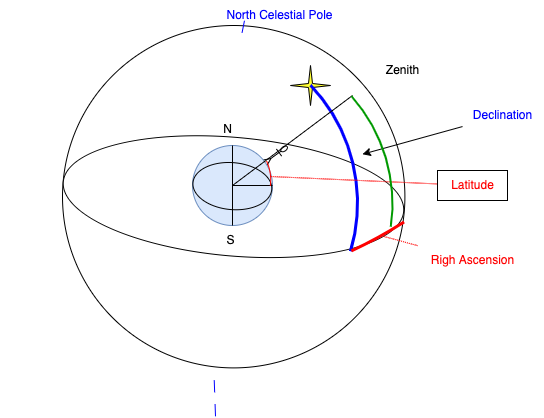

The diagram above was exported from draw.io. Its source (the exported page's mxGraphModel, read from the mxfile embedded in the PNG):
<mxGraphModel dx="600" dy="389" grid="1" gridSize="10" guides="1" tooltips="1" connect="1" arrows="1" fold="1" page="1" pageScale="1" pageWidth="850" pageHeight="1100" math="0" shadow="0">
  <root>
    <mxCell id="0" />
    <mxCell id="1" parent="0" />
    <mxCell id="19" value="" style="ellipse;whiteSpace=wrap;html=1;aspect=fixed;" vertex="1" parent="1">
      <mxGeometry x="100" y="50" width="342.4" height="342.4" as="geometry" />
    </mxCell>
    <mxCell id="16" value="" style="ellipse;whiteSpace=wrap;html=1;rotation=5;" vertex="1" parent="1">
      <mxGeometry x="100.13" y="161.88" width="341.67" height="118.59" as="geometry" />
    </mxCell>
    <mxCell id="12" value="N" style="text;html=1;align=center;verticalAlign=middle;resizable=0;points=[];autosize=1;strokeColor=none;fillColor=none;" parent="1" vertex="1">
      <mxGeometry x="250" y="139" width="30" height="30" as="geometry" />
    </mxCell>
    <mxCell id="13" value="S" style="text;html=1;align=center;verticalAlign=middle;resizable=0;points=[];autosize=1;strokeColor=none;fillColor=none;" parent="1" vertex="1">
      <mxGeometry x="253.2" y="250.47" width="30" height="30" as="geometry" />
    </mxCell>
    <mxCell id="14" value="Zenith" style="text;html=1;align=center;verticalAlign=middle;resizable=0;points=[];autosize=1;strokeColor=none;fillColor=none;" parent="1" vertex="1">
      <mxGeometry x="410" y="80" width="60" height="30" as="geometry" />
    </mxCell>
    <mxCell id="15" value="" style="shape=umlActor;verticalLabelPosition=bottom;verticalAlign=top;html=1;outlineConnect=0;rotation=54;" parent="1" vertex="1">
      <mxGeometry x="308" y="165" width="9" height="30" as="geometry" />
    </mxCell>
    <mxCell id="21" value="" style="verticalLabelPosition=bottom;verticalAlign=top;html=1;shape=mxgraph.basic.4_point_star_2;dx=0.9;fillColor=#FFFF33;" vertex="1" parent="1">
      <mxGeometry x="328" y="90" width="40" height="40" as="geometry" />
    </mxCell>
    <mxCell id="24" value="" style="verticalLabelPosition=bottom;verticalAlign=top;html=1;shape=mxgraph.basic.arc;startAngle=0.1152181850641049;endAngle=0.2817255174305536;rotation=5;strokeColor=#0000FF;strokeWidth=3;" vertex="1" parent="1">
      <mxGeometry x="53" y="56.4" width="342" height="342" as="geometry" />
    </mxCell>
    <mxCell id="26" style="edgeStyle=none;html=1;" edge="1" parent="1" source="25" target="24">
      <mxGeometry relative="1" as="geometry" />
    </mxCell>
    <mxCell id="25" value="Declination" style="text;html=1;align=center;verticalAlign=middle;resizable=0;points=[];autosize=1;strokeColor=none;fillColor=none;fontColor=#0000FF;" vertex="1" parent="1">
      <mxGeometry x="500" y="125" width="80" height="30" as="geometry" />
    </mxCell>
    <mxCell id="27" value="" style="verticalLabelPosition=bottom;verticalAlign=top;html=1;shape=mxgraph.basic.arc;startAngle=0.4813615644228974;endAngle=0.537695651069893;strokeColor=#FF0000;strokeWidth=3;fontColor=#FF0000;rotation=-30;" vertex="1" parent="1">
      <mxGeometry x="223" y="143" width="342" height="122" as="geometry" />
    </mxCell>
    <mxCell id="28" value="" style="ellipse;whiteSpace=wrap;html=1;aspect=fixed;strokeColor=#6c8ebf;strokeWidth=1;fillColor=#dae8fc;" vertex="1" parent="1">
      <mxGeometry x="230" y="170" width="80" height="80" as="geometry" />
    </mxCell>
    <mxCell id="29" value="" style="ellipse;whiteSpace=wrap;html=1;rotation=5;fillColor=none;" vertex="1" parent="1">
      <mxGeometry x="230.32" y="187.15" width="79.06" height="46.95" as="geometry" />
    </mxCell>
    <mxCell id="30" value="" style="endArrow=none;html=1;fontColor=#FF0000;entryX=0.5;entryY=0;entryDx=0;entryDy=0;exitX=0.5;exitY=1;exitDx=0;exitDy=0;" edge="1" parent="1" source="28" target="28">
      <mxGeometry width="50" height="50" relative="1" as="geometry">
        <mxPoint x="280" y="240" as="sourcePoint" />
        <mxPoint x="330" y="190" as="targetPoint" />
      </mxGeometry>
    </mxCell>
    <mxCell id="31" value="" style="endArrow=none;html=1;fontColor=#FF0000;exitX=1;exitY=0.5;exitDx=0;exitDy=0;" edge="1" parent="1" source="28">
      <mxGeometry width="50" height="50" relative="1" as="geometry">
        <mxPoint x="280" y="260" as="sourcePoint" />
        <mxPoint x="270" y="210" as="targetPoint" />
      </mxGeometry>
    </mxCell>
    <mxCell id="32" value="" style="endArrow=none;html=1;fontColor=#FF0000;" edge="1" parent="1">
      <mxGeometry width="50" height="50" relative="1" as="geometry">
        <mxPoint x="390" y="120" as="sourcePoint" />
        <mxPoint x="270" y="210" as="targetPoint" />
      </mxGeometry>
    </mxCell>
    <mxCell id="34" style="edgeStyle=none;html=1;entryX=0.968;entryY=0.225;entryDx=0;entryDy=0;entryPerimeter=0;fontColor=#FF0000;endArrow=none;endFill=0;strokeColor=#FF0000;dashed=1;dashPattern=1 1;" edge="1" parent="1" source="33" target="29">
      <mxGeometry relative="1" as="geometry" />
    </mxCell>
    <mxCell id="33" value="Latitude" style="text;html=1;align=center;verticalAlign=middle;resizable=0;points=[];autosize=1;strokeColor=default;fillColor=none;fontColor=#FF0000;strokeWidth=1;" vertex="1" parent="1">
      <mxGeometry x="475" y="195" width="70" height="30" as="geometry" />
    </mxCell>
    <mxCell id="36" value="" style="verticalLabelPosition=bottom;verticalAlign=top;html=1;shape=mxgraph.basic.arc;startAngle=0.17620819117478337;endAngle=0.27360710799859356;strokeColor=#FF0000;strokeWidth=1;fontColor=#FF0000;fillColor=none;" vertex="1" parent="1">
      <mxGeometry x="228.2" y="161.88" width="80" height="85" as="geometry" />
    </mxCell>
    <mxCell id="38" style="edgeStyle=none;html=1;dashed=1;dashPattern=1 1;strokeColor=#FF0000;fontColor=#FF0000;endArrow=none;endFill=0;" edge="1" parent="1" source="37" target="16">
      <mxGeometry relative="1" as="geometry" />
    </mxCell>
    <mxCell id="37" value="Righ Ascension" style="text;html=1;align=center;verticalAlign=middle;resizable=0;points=[];autosize=1;strokeColor=none;fillColor=none;fontColor=#FF0000;strokeWidth=1;" vertex="1" parent="1">
      <mxGeometry x="455" y="270" width="110" height="30" as="geometry" />
    </mxCell>
    <mxCell id="39" value="" style="endArrow=none;html=1;dashed=1;dashPattern=12 12;strokeColor=#0000FF;fontColor=#FF0000;startArrow=none;" edge="1" parent="1" source="41">
      <mxGeometry width="50" height="50" relative="1" as="geometry">
        <mxPoint x="253" y="440.8333435058594" as="sourcePoint" />
        <mxPoint x="283" y="40" as="targetPoint" />
      </mxGeometry>
    </mxCell>
    <mxCell id="40" value="&lt;font color=&quot;#0000ff&quot;&gt;North Celestial Pole&lt;/font&gt;" style="text;html=1;align=center;verticalAlign=middle;resizable=0;points=[];autosize=1;strokeColor=none;fillColor=none;fontColor=#FF0000;" vertex="1" parent="1">
      <mxGeometry x="252" y="25" width="130" height="30" as="geometry" />
    </mxCell>
    <mxCell id="42" value="" style="endArrow=none;html=1;dashed=1;dashPattern=12 12;strokeColor=#0000FF;fontColor=#FF0000;" edge="1" parent="1" target="41">
      <mxGeometry width="50" height="50" relative="1" as="geometry">
        <mxPoint x="253" y="440.8333435058594" as="sourcePoint" />
        <mxPoint x="283" y="40" as="targetPoint" />
      </mxGeometry>
    </mxCell>
    <mxCell id="41" value="" style="verticalLabelPosition=bottom;verticalAlign=top;html=1;shape=mxgraph.basic.arc;startAngle=0.14186793446446583;endAngle=0.2714219233684969;strokeColor=#009900;strokeWidth=2;fontColor=#0000FF;fillColor=none;" vertex="1" parent="1">
      <mxGeometry x="61" y="57" width="369" height="342.4" as="geometry" />
    </mxCell>
  </root>
</mxGraphModel>